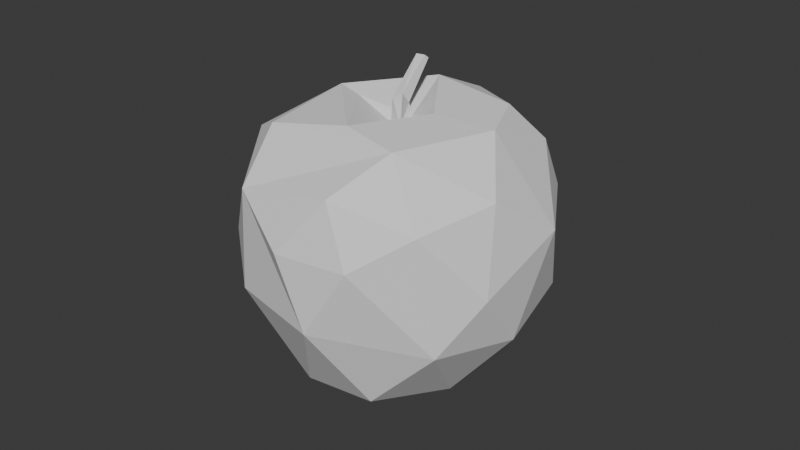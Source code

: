 # Source: apple.blend  (saved by Blender 4.0.36; exported with 4.5.12 LTS)
import bpy
from mathutils import Matrix  # noqa: F401  (used for matrix-valued properties, if any)

bpy.ops.wm.read_factory_settings(use_empty=True)
scene = bpy.context.scene
scene.name = 'Scene'

# ---- collections
col_collection = bpy.data.collections.new('Collection'); scene.collection.children.link(col_collection)

# ---- world
world_world = bpy.data.worlds.new('World'); scene.world = world_world
world_world.use_nodes = True; world_world.node_tree.nodes.clear()
_N = world_world.node_tree.nodes; _L = world_world.node_tree.links
n0 = _N.new('ShaderNodeOutputWorld'); n0.name = 'World Output'; n0.location = (300, 300)
n1 = _N.new('ShaderNodeBackground'); n1.name = 'Background'; n1.location = (10, 300)
n1.inputs[0].default_value = (0.05088, 0.05088, 0.05088, 1.0)
_L.new(n1.outputs[0], n0.inputs[0])
n0.is_active_output = True
world_world.color = (0.05088, 0.05088, 0.05088)
world_world.use_sun_shadow = False
world_world.sun_shadow_jitter_overblur = 0.0

# ---- meshes
me_8_apple = bpy.data.meshes.new('8-apple')
me_8_apple.from_pydata([(0.00214, -2.281e-05, 0.08124), (0.002712, 0.004404, 0.08358), (-0.001001, 0.003217, 0.08757), (0.001706, 0.001354, 0.09075), (-0.01628, 0.003345, 0.0857), (-0.002712, 0.00169, 0.08115), (-0.003395, -0.04511, 0.05826), (-0.0217, -0.03836, 0.06934), (0.006254, -0.04502, 0.03708), (0.03632, -0.02689, 0.03262), (0.01671, -0.03043, 0.0122), (0.001313, -0.02094, 0.08806), (0.01315, 0.000917, 0.08786), (-0.00126, 0.0006665, 0.08919), (-0.04236, 0.01703, 0.07045), (-0.04547, -0.006337, 0.06358), (-0.03782, -0.01499, 0.07641), (0.009328, -0.03835, 0.07536), (-0.02441, -0.02333, 0.08317), (-0.02361, 0.004142, 0.08708), (-0.001278, 0.02175, 0.09004), (-0.02719, 0.02827, 0.08072), (-0.03999, -0.02479, 0.04609), (0.01879, -0.04219, 0.05859), (-0.04612, 0.001664, 0.03685), (0.03248, -0.03014, 0.06865), (0.01827, -0.02285, 0.08571), (0.02984, 0.005953, 0.08581), (0.002608, 0.03671, 0.08321), (0.02321, 0.02205, 0.08694), (0.004087, 0.04574, 0.07105), (-0.02909, 0.0397, 0.0403), (-0.04166, 0.0188, 0.03294), (0.04309, -0.000134, 0.02865), (0.04438, -0.0153, 0.04812), (0.02638, -0.006512, 0.007948), (0.00742, -0.01423, 3.589e-05), (0.03007, 0.03105, 0.07549), (0.04703, 0.01141, 0.05962), (0.04122, -0.008909, 0.07329), (-0.02655, 0.04039, 0.06491), (-0.005739, 0.04879, 0.05426), (-0.02716, 0.02949, 0.01814), (0.02971, 0.01803, 0.0106), (-0.02672, 0.009372, 0.007703), (-0.01693, -0.01111, 3.589e-05), (-0.0309, -0.01488, 0.01186), (-0.01545, 0.03007, 0.009413), (0.006722, 0.04775, 0.03846), (0.03118, 0.03753, 0.05935), (0.03905, 0.02554, 0.03396), (0.01203, 0.01353, 3.589e-05), (0.01385, 0.03762, 0.01935), (-0.01248, 0.01507, 3.589e-05), (0.01667, -0.002202, 3.589e-05), (-0.02465, -0.03741, 0.03666), (-0.007982, -0.02937, 0.0087), (-0.00196, 0.001478, 3.589e-05), (0.000236, 0.01223, 0.09853), (-0.001451, 0.01134, 0.09903), (0.001342, 0.01152, 0.09915), (0.001635, 0.01283, 0.09806), (-0.001144, 0.01284, 0.0978), (0.002323, 0.003493, 0.08771)], [], [(0, 1, 2), (61, 63, 2), (1, 4, 5), (6, 7, 8), (9, 8, 10), (4, 11, 5), (12, 1, 0), (3, 59, 13), (13, 0, 3), (13, 61, 2), (2, 5, 13), (0, 13, 5), (14, 15, 16), (6, 17, 7), (16, 18, 19), (11, 0, 5), (4, 1, 20), (20, 19, 4), (14, 19, 21), (22, 7, 16), (9, 23, 8), (17, 6, 23), (12, 0, 11), (14, 24, 15), (25, 17, 23), (11, 26, 27), (12, 27, 20), (24, 22, 15), (28, 20, 29), (28, 30, 21), (31, 32, 14), (33, 34, 9), (17, 25, 26), (35, 10, 36), (37, 29, 27), (33, 38, 34), (38, 27, 39), (30, 28, 37), (40, 41, 31), (31, 42, 32), (43, 33, 35), (39, 34, 38), (24, 32, 44), (44, 45, 46), (44, 42, 47), (48, 49, 50), (51, 47, 52), (53, 47, 51), (51, 54, 53), (18, 16, 7), (4, 19, 11), (55, 8, 7), (6, 8, 23), (1, 5, 2), (11, 19, 18), (19, 20, 21), (22, 16, 15), (22, 55, 7), (1, 12, 20), (27, 12, 11), (21, 40, 14), (8, 55, 56), (56, 10, 8), (20, 27, 29), (35, 9, 10), (40, 21, 30), (31, 14, 40), (32, 24, 14), (22, 46, 55), (10, 56, 36), (35, 33, 9), (30, 41, 40), (46, 56, 55), (29, 37, 28), (26, 25, 39), (38, 37, 27), (46, 22, 24), (45, 36, 56), (34, 39, 25), (46, 45, 56), (35, 51, 43), (41, 48, 31), (54, 35, 36), (43, 50, 33), (33, 50, 38), (41, 30, 48), (49, 30, 37), (24, 44, 46), (57, 36, 45), (36, 57, 54), (51, 35, 54), (49, 48, 30), (48, 47, 31), (31, 47, 42), (48, 52, 47), (44, 53, 45), (57, 45, 53), (44, 47, 53), (50, 52, 48), (43, 51, 52), (52, 50, 43), (7, 17, 26), (7, 26, 18), (63, 0, 2), (19, 14, 16), (26, 11, 18), (21, 20, 28), (25, 23, 9), (25, 9, 34), (27, 26, 39), (38, 49, 37), (49, 38, 50), (42, 44, 32), (53, 54, 57), (59, 60, 58), (60, 59, 3), (3, 61, 60), (58, 60, 61), (61, 62, 58), (58, 62, 59), (59, 62, 13), (62, 61, 13), (0, 1, 63, 3), (1, 2, 63), (61, 3, 63), (63, 3, 0)])
me_8_apple.update()

# ---- objects
ob_8_apple = bpy.data.objects.new('8-apple', me_8_apple)

# ---- transforms, parenting, visibility, modifiers, constraints
ob_8_apple.location = (0.0, 0.0, 0.0)

# ---- collection membership
col_collection.objects.link(ob_8_apple)

# ---- scene / render settings (as saved in the file)
scene.frame_start = 1; scene.frame_end = 250; scene.frame_set(1)
scene.render.engine = 'BLENDER_EEVEE_NEXT'
scene.cycles.sampling_pattern = 'TABULATED_SOBOL'
bpy.context.view_layer.update()

# ---- added for rendering (the .blend has no active camera and no usable light): camera, sun
cam_auto = bpy.data.cameras.new('AutoCamera')
cam_auto.lens = 50.0
cam_auto.sensor_width = 36.0
cam_auto.clip_end = 1000.0
ob_auto_camera = bpy.data.objects.new('AutoCamera', cam_auto)
scene.collection.objects.link(ob_auto_camera)
ob_auto_camera.location = (0.185499, -0.220211, 0.19763)
ob_auto_camera.rotation_euler = (1.09748, -7.21219e-08, 0.694738)
scene.camera = ob_auto_camera
light_auto_sun = bpy.data.lights.new('AutoSun', 'SUN')
light_auto_sun.energy = 3.0
light_auto_sun.angle = 0.0523599
ob_auto_sun = bpy.data.objects.new('AutoSun', light_auto_sun)
scene.collection.objects.link(ob_auto_sun)
ob_auto_sun.rotation_euler = (0.872665, 0.174533, 0.523599)
bpy.context.view_layer.update()
